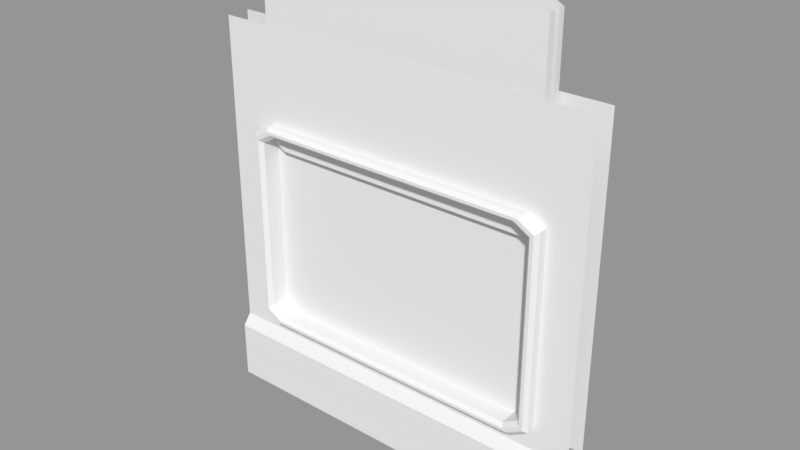 # Source: L5_ShopWindow.blend  (saved by Blender 2.79.0; exported with 4.5.12 LTS)
import bpy
from mathutils import Matrix  # noqa: F401  (used for matrix-valued properties, if any)

bpy.ops.wm.read_factory_settings(use_empty=True)
scene = bpy.context.scene
scene.name = 'Scene'

# ---- collections
col_collection_1 = bpy.data.collections.new('Collection 1'); scene.collection.children.link(col_collection_1)

# ---- materials (node trees are filled in below, after node groups)
mat_l5_shopwindowwindowm = bpy.data.materials.new('L5_ShopWindowWindowM')
mat_l5_shopwindowwindowm.alpha_threshold = 0.0
mat_l5_shopwindowwindowm.use_transparent_shadow = False
mat_l5_shopwindowwindowm.roughness = 0.5
mat_l5_shopwindowshutterm = bpy.data.materials.new('L5_ShopWindowShutterM')
mat_l5_shopwindowshutterm.alpha_threshold = 0.0
mat_l5_shopwindowshutterm.use_transparent_shadow = False
mat_l5_shopwindowshutterm.roughness = 0.5
mat_l5_shopwindowm = bpy.data.materials.new('L5_ShopWindowM')
mat_l5_shopwindowm.alpha_threshold = 0.0
mat_l5_shopwindowm.use_transparent_shadow = False
mat_l5_shopwindowm.roughness = 0.5

# ---- material node trees

# ---- meshes
me_l5_shopwindowwindow = bpy.data.meshes.new('L5_ShopWindowWindow')
me_l5_shopwindowwindow.from_pydata([(-0.679, -0.01239, 0.4729), (-0.679, 0.01239, 0.4729), (0.679, -0.01011, 1.471), (0.679, 0.01011, 1.471), (0.7589, -0.01011, 1.426), (0.7589, 0.01011, 1.426), (0.679, -0.01239, 0.4729), (0.679, 0.01239, 0.4729), (0.7589, -0.01239, 0.5187), (0.7589, 0.01239, 0.5187), (-0.7589, -0.01239, 0.5187), (-0.7589, 0.01239, 0.5187), (-0.7589, -0.01011, 1.426), (-0.7589, 0.01011, 1.426), (-0.679, -0.01011, 1.471), (-0.679, 0.01011, 1.471)], [], [(15, 1, 11, 13), (14, 12, 10, 0), (3, 7, 1, 15), (5, 9, 7, 3), (4, 2, 6, 8), (2, 14, 0, 6)])
_uv = me_l5_shopwindowwindow.uv_layers.new(name='UVMap')
_uv.uv.foreach_set('vector', [0.6032, 0.5713, 0.9999, 0.5713, 0.9817, 0.603, 0.6215, 0.603, 0.03183, 0.3968, 9.781e-05, 0.3785, 9.819e-05, 0.01833, 0.03183, 9.781e-05, 0.6032, 0.03183, 0.9999, 0.03183, 0.9999, 0.5713, 0.6032, 0.5713, 0.6215, 9.824e-05, 0.9817, 9.781e-05, 0.9999, 0.03183, 0.6032, 0.03183, 0.603, 0.3785, 0.5713, 0.3968, 0.5713, 9.793e-05, 0.603, 0.01833, 0.5713, 0.3968, 0.03183, 0.3968, 0.03183, 9.781e-05, 0.5713, 9.793e-05])
me_l5_shopwindowwindow.materials.append(mat_l5_shopwindowwindowm)
me_l5_shopwindowwindow.materials.append(None)
me_l5_shopwindowwindow.use_remesh_preserve_volume = False
me_l5_shopwindowwindow.use_remesh_preserve_attributes = False
me_l5_shopwindowwindow.use_mirror_vertex_groups = False
me_l5_shopwindowwindow.update()
me_l5_shopwindowshutter = bpy.data.meshes.new('L5_ShopWindowShutter')
me_l5_shopwindowshutter.from_pydata([(0.679, -0.04932, 2.383), (-0.7589, -0.04932, 2.337), (-0.679, -0.04932, 2.383), (0.679, 0.04932, 2.383), (0.7589, -0.04932, 2.337), (-0.679, 0.04932, 2.383), (0.679, -0.04932, 2.296), (0.7589, -0.01644, 2.337), (-0.679, -0.04932, 2.296), (0.679, -0.01644, 2.383), (0.679, 0.01644, 2.383), (-0.679, -0.01644, 2.383), (-0.679, 0.01644, 2.383), (-0.7589, -0.01644, 2.337), (-0.7589, 0.04932, 2.337), (-0.679, 0.04932, 2.296), (0.679, 0.04932, 2.296), (0.7589, 0.04932, 2.337), (0.7589, 0.01644, 2.337), (0.679, 0.01644, 2.296), (-0.679, 0.01644, 2.296), (-0.7589, 0.01644, 2.337), (0.679, -0.01644, 2.296), (-0.679, -0.01644, 2.296), (-0.7589, -0.04932, 1.426), (-0.7589, -0.01644, 1.426), (-0.679, -0.01644, 1.384), (0.679, -0.01644, 1.384), (-0.679, -0.04932, 1.384), (0.679, -0.04932, 1.384), (-0.7589, 0.04932, 1.426), (-0.679, 0.04932, 1.384), (0.679, 0.04932, 1.384), (0.7589, 0.04932, 1.426), (0.7589, 0.01644, 1.426), (0.679, 0.01644, 1.384), (-0.679, 0.01644, 1.384), (-0.7589, 0.01644, 1.426), (0.7589, -0.04932, 1.426), (0.7589, -0.01644, 1.426)], [], [(12, 21, 20), (3, 17, 16), (10, 12, 20, 19), (0, 2, 8, 6), (4, 0, 6), (16, 17, 33, 32), (18, 19, 35, 34), (15, 16, 32, 31), (5, 3, 16, 15), (19, 20, 36, 35), (14, 5, 15), (18, 10, 19), (23, 22, 27, 26), (14, 15, 31, 30), (9, 7, 22), (11, 9, 22, 23), (13, 11, 23), (2, 1, 8), (35, 32, 33, 34), (36, 31, 32, 35), (36, 37, 30, 31), (28, 26, 27, 29), (28, 24, 25, 26), (29, 27, 39, 38), (17, 18, 34, 33), (7, 4, 38, 39), (4, 6, 29, 38), (22, 7, 39, 27), (13, 23, 26, 25), (6, 8, 28, 29), (21, 14, 30, 37), (8, 1, 24, 28), (1, 13, 25, 24), (20, 21, 37, 36)])
_uv = me_l5_shopwindowshutter.uv_layers.new(name='UVMap')
_uv.uv.foreach_set('vector', [0.06273, 0.9998, 0.03679, 0.9849, 0.06273, 0.9715, 0.9455, 0.3403, 0.9195, 0.3254, 0.9455, 0.312, 0.4412, 0.6594, 0.0001667, 0.6594, 0.0001667, 0.6311, 0.4412, 0.6311, 0.8826, 0.6594, 0.4415, 0.6594, 0.4415, 0.6311, 0.8826, 0.6311, 0.9088, 0.6658, 0.8829, 0.6807, 0.8829, 0.6524, 0.9455, 0.312, 0.9195, 0.3254, 0.9195, 0.02936, 0.9455, 0.01597, 0.9088, 0.3254, 0.8829, 0.312, 0.8829, 0.01597, 0.9088, 0.02936, 0.0001662, 0.02846, 0.4412, 0.02846, 0.4412, 0.3245, 0.0001665, 0.3245, 0.0001662, 0.0001662, 0.4412, 0.0001662, 0.4412, 0.02846, 0.0001662, 0.02846, 0.4412, 0.6311, 0.0001667, 0.6311, 0.0001665, 0.3351, 0.4412, 0.3351, 0.02611, 0.9849, 0.0001662, 0.9998, 0.0001662, 0.9715, 0.9088, 0.3254, 0.8829, 0.3403, 0.8829, 0.312, 0.4415, 0.02846, 0.8826, 0.02846, 0.8826, 0.3244, 0.4415, 0.3245, 0.02611, 0.9849, 0.0001662, 0.9715, 0.0001662, 0.6755, 0.02611, 0.6889, 0.9455, 0.6807, 0.9195, 0.6658, 0.9455, 0.6524, 0.4415, 0.0001662, 0.8826, 0.0001662, 0.8826, 0.02846, 0.4415, 0.02846, 0.08901, 0.9849, 0.06306, 0.9998, 0.06306, 0.9715, 0.1256, 0.9998, 0.09968, 0.9849, 0.1256, 0.9715, 0.9088, 0.0001662, 0.9195, 0.0001663, 0.9195, 0.02936, 0.9088, 0.02936, 0.0001665, 0.3351, 0.0001665, 0.3245, 0.4412, 0.3245, 0.4412, 0.3351, 0.03679, 0.6597, 0.03679, 0.6889, 0.02611, 0.6889, 0.02611, 0.6597, 0.4415, 0.3351, 0.4415, 0.3245, 0.8826, 0.3244, 0.8826, 0.3351, 0.09968, 0.6597, 0.09968, 0.6889, 0.08901, 0.6889, 0.08901, 0.6597, 0.9088, 0.3406, 0.9195, 0.3406, 0.9195, 0.3698, 0.9088, 0.3698, 0.9195, 0.3254, 0.9088, 0.3254, 0.9088, 0.02936, 0.9195, 0.02936, 0.9195, 0.6658, 0.9088, 0.6658, 0.9088, 0.3698, 0.9195, 0.3698, 0.9088, 0.6658, 0.8829, 0.6524, 0.8829, 0.3564, 0.9088, 0.3698, 0.9455, 0.6524, 0.9195, 0.6658, 0.9195, 0.3698, 0.9455, 0.3564, 0.08901, 0.9849, 0.06306, 0.9715, 0.06306, 0.6755, 0.08901, 0.6889, 0.8826, 0.6311, 0.4415, 0.6311, 0.4415, 0.3351, 0.8826, 0.3351, 0.03679, 0.9849, 0.02611, 0.9849, 0.02611, 0.6889, 0.03679, 0.6889, 0.1256, 0.9715, 0.09968, 0.9849, 0.09968, 0.6889, 0.1256, 0.6755, 0.09968, 0.9849, 0.08901, 0.9849, 0.08901, 0.6889, 0.09968, 0.6889, 0.06273, 0.9715, 0.03679, 0.9849, 0.03679, 0.6889, 0.06273, 0.6755])
me_l5_shopwindowshutter.materials.append(mat_l5_shopwindowshutterm)
me_l5_shopwindowshutter.use_remesh_preserve_volume = False
me_l5_shopwindowshutter.use_remesh_preserve_attributes = False
me_l5_shopwindowshutter.use_mirror_vertex_groups = False
me_l5_shopwindowshutter.update()
me_l5_shopwindow = bpy.data.meshes.new('L5_ShopWindow')
me_l5_shopwindow.from_pydata([(0.7286, -0.06043, 2.0), (1.0, -0.1039, 0.0), (-1.0, -0.1039, 0.0), (0.8143, -0.06043, 2.0), (-0.8143, -0.1039, 0.0), (1.0, -0.06043, 2.0), (-1.0, -0.06043, 2.0), (-0.7286, -0.1039, 0.0), (1.0, -0.1039, 0.3002), (-1.0, -0.1039, 0.3002), (0.7286, -0.1039, 0.0), (1.0, -0.06043, 0.3584), (-1.0, -0.06043, 0.3584), (0.8143, -0.1039, 0.0), (-0.7286, -0.06043, 2.0), (-0.8143, -0.06043, 2.0), (0.8143, -0.1039, 0.3002), (0.7286, -0.1039, 0.3002), (-0.7286, -0.1039, 0.3002), (-0.8143, -0.1039, 0.3002), (0.8143, -0.06043, 0.3584), (0.7286, -0.06043, 0.3584), (-0.7286, -0.06043, 0.3584), (-0.8143, -0.06043, 0.3584), (1.0, -0.06043, 0.4272), (1.0, -0.06043, 0.4764), (1.0, -0.06043, 1.468), (1.0, -0.06043, 1.517), (-1.0, -0.06043, 0.4272), (-1.0, -0.06043, 0.4764), (-1.0, -0.06043, 1.468), (-1.0, -0.06043, 1.517), (0.8143, -0.06043, 1.517), (0.8143, -0.06043, 1.468), (0.8143, -0.06043, 0.4764), (0.8143, -0.06043, 0.4272), (0.7286, -0.06043, 1.517), (0.679, -0.06043, 0.4729), (0.679, -0.04932, 1.471), (0.7286, -0.06043, 0.4272), (-0.7589, -0.06043, 0.5187), (-0.7589, -0.04932, 1.426), (-0.679, -0.06043, 0.4729), (-0.679, -0.04932, 1.471), (-0.7286, -0.06043, 1.517), (0.7589, -0.06043, 0.5187), (-0.7286, -0.06043, 0.4272), (-0.8143, -0.06043, 1.517), (-0.8143, -0.06043, 1.468), (-0.8143, -0.06043, 0.4764), (-0.8143, -0.06043, 0.4272), (0.8143, -0.1057, 1.468), (0.8143, -0.1057, 0.4764), (-0.7589, -0.1057, 0.5187), (-0.679, -0.1057, 0.4729), (-0.7589, -0.1057, 1.426), (-0.679, -0.1057, 1.471), (0.679, -0.1057, 1.471), (0.7589, -0.1057, 1.426), (0.7589, -0.1057, 0.5187), (0.679, -0.1057, 0.4729), (-0.8143, -0.1057, 1.468), (-0.8143, -0.1057, 0.4764), (0.7286, -0.1057, 0.4272), (-0.7286, -0.1057, 0.4272), (0.7286, -0.1057, 1.517), (-0.7286, -0.1057, 1.517), (0.7121, -0.1264, 0.4424), (0.6956, -0.1264, 0.4576), (-0.6956, -0.1264, 0.4576), (-0.7121, -0.1264, 0.4424), (-0.7958, -0.1264, 1.454), (-0.7774, -0.1264, 1.44), (-0.6956, -0.1264, 1.487), (-0.7121, -0.1264, 1.502), (0.6956, -0.1264, 1.487), (0.7121, -0.1264, 1.502), (-0.7774, -0.1264, 0.5046), (-0.7958, -0.1264, 0.4905), (0.7958, -0.1264, 0.4905), (0.7774, -0.1264, 0.5046), (0.7774, -0.1264, 1.44), (0.7958, -0.1264, 1.454), (0.7286, 0.06043, 2.0), (1.0, 0.1039, 0.0), (-1.0, 0.1039, 0.0), (0.8143, 0.06043, 2.0), (-0.8143, 0.1039, 0.0), (1.0, 0.06043, 2.0), (-1.0, 0.06043, 2.0), (-0.7286, 0.1039, 0.0), (1.0, 0.1039, 0.3002), (-1.0, 0.1039, 0.3002), (0.7286, 0.1039, 0.0), (1.0, 0.06043, 0.3584), (-1.0, 0.06043, 0.3584), (0.8143, 0.1039, 0.0), (-0.7286, 0.06043, 2.0), (-0.8143, 0.06043, 2.0), (0.8143, 0.1039, 0.3002), (0.7286, 0.1039, 0.3002), (-0.7286, 0.1039, 0.3002), (-0.8143, 0.1039, 0.3002), (0.8143, 0.06043, 0.3584), (0.7286, 0.06043, 0.3584), (-0.7286, 0.06043, 0.3584), (-0.8143, 0.06043, 0.3584), (1.0, 0.06043, 0.4272), (1.0, 0.06043, 0.4764), (1.0, 0.06043, 1.468), (1.0, 0.06043, 1.517), (-1.0, 0.06043, 0.4272), (-1.0, 0.06043, 0.4764), (-1.0, 0.06043, 1.468), (-1.0, 0.06043, 1.517), (0.8143, 0.06043, 1.517), (0.8143, 0.06043, 1.468), (0.8143, 0.06043, 0.4764), (0.8143, 0.06043, 0.4272), (0.7286, 0.06043, 1.517), (0.679, 0.06043, 0.4729), (0.679, 0.04932, 1.471), (0.7286, 0.06043, 0.4272), (-0.7589, 0.06043, 0.5187), (0.7589, -0.04932, 1.426), (-0.679, 0.06043, 0.4729), (-0.679, 0.04932, 1.471), (-0.7286, 0.06043, 1.517), (0.7589, 0.06043, 0.5187), (-0.7286, 0.06043, 0.4272), (-0.8143, 0.06043, 1.517), (-0.8143, 0.06043, 1.468), (-0.8143, 0.06043, 0.4764), (-0.8143, 0.06043, 0.4272), (0.8143, 0.1057, 1.468), (0.8143, 0.1057, 0.4764), (-0.7589, 0.1057, 0.5187), (-0.679, 0.1057, 0.4729), (-0.7589, 0.1057, 1.426), (-0.679, 0.1057, 1.471), (0.679, 0.1057, 1.471), (0.7589, 0.1057, 1.426), (0.7589, 0.1057, 0.5187), (0.679, 0.1057, 0.4729), (-0.8143, 0.1057, 1.468), (-0.8143, 0.1057, 0.4764), (0.7286, 0.1057, 0.4272), (-0.7286, 0.1057, 0.4272), (0.7286, 0.1057, 1.517), (-0.7286, 0.1057, 1.517), (0.7121, 0.1264, 0.4424), (0.6956, 0.1264, 0.4576), (-0.6956, 0.1264, 0.4576), (-0.7121, 0.1264, 0.4424), (-0.7958, 0.1264, 1.454), (-0.7774, 0.1264, 1.44), (-0.6956, 0.1264, 1.487), (-0.7121, 0.1264, 1.502), (0.6956, 0.1264, 1.487), (0.7121, 0.1264, 1.502), (-0.7774, 0.1264, 0.5046), (-0.7958, 0.1264, 0.4905), (0.7958, 0.1264, 0.4905), (0.7774, 0.1264, 0.5046), (0.7774, 0.1264, 1.44), (0.7958, 0.1264, 1.454), (0.7589, -0.02014, 0.5187), (0.7589, 0.02014, 0.5187), (0.679, -0.02014, 0.4729), (0.679, 0.02014, 0.4729), (0.7589, -0.01644, 1.426), (-0.7589, -0.01644, 1.426), (-0.7589, -0.02014, 0.5187), (-0.7589, 0.02014, 0.5187), (-0.679, -0.02014, 0.4729), (-0.679, 0.02014, 0.4729), (-0.7589, 0.04932, 1.426), (0.7589, 0.04932, 1.426), (0.7589, 0.01644, 1.426), (-0.7589, 0.01644, 1.426), (0.679, 0.01644, 1.471), (0.679, -0.01644, 1.471), (-0.679, -0.01644, 1.471), (-0.679, 0.01644, 1.471), (-0.679, -0.01239, 0.4729), (-0.679, 0.01239, 0.4729), (0.679, -0.01011, 1.471), (0.679, 0.01011, 1.471), (0.7589, -0.01011, 1.426), (0.7589, 0.01011, 1.426), (0.679, -0.01239, 0.4729), (0.679, 0.01239, 0.4729), (0.7589, -0.01239, 0.5187), (0.7589, 0.01239, 0.5187), (-0.7589, -0.01239, 0.5187), (-0.7589, 0.01239, 0.5187), (-0.7589, -0.01011, 1.426), (-0.7589, 0.01011, 1.426), (-0.679, -0.01011, 1.471), (-0.679, 0.01011, 1.471), (-0.685, -3.04e-12, 0.4685), (0.685, -3.04e-12, 1.476), (0.7655, -3.04e-12, 1.429), (0.685, 2.815e-09, 0.4685), (0.7655, -9.425e-10, 0.5148), (-0.7655, 2.815e-09, 0.5148), (-0.7655, -9.425e-10, 1.429), (-0.685, -9.425e-10, 1.476)], [], [(10, 17, 18, 7), (47, 15, 6, 31), (13, 16, 17, 10), (1, 8, 16, 13), (18, 22, 23, 19), (4, 19, 9, 2), (17, 21, 22, 18), (16, 20, 21, 17), (19, 23, 12, 9), (8, 11, 20, 16), (7, 18, 19, 4), (27, 5, 3, 32), (32, 3, 0, 36), (42, 40, 53, 54), (49, 46, 64, 62), (44, 14, 15, 47), (22, 46, 50, 23), (37, 42, 54, 60), (44, 48, 61, 66), (167, 178, 177, 128), (124, 45, 59, 58), (45, 37, 60, 59), (35, 34, 39), (21, 39, 46, 22), (0, 14, 44, 36), (40, 41, 55, 53), (34, 33, 51, 52), (20, 35, 39, 21), (33, 32, 36), (47, 48, 44), (50, 46, 49), (11, 24, 35, 20), (24, 25, 34, 35), (25, 26, 33, 34), (26, 27, 32, 33), (23, 50, 28, 12), (50, 49, 29, 28), (49, 48, 30, 29), (48, 47, 31, 30), (80, 81, 58, 59), (77, 69, 54, 53), (75, 73, 56, 57), (73, 72, 55, 56), (68, 80, 59, 60), (69, 68, 60, 54), (72, 77, 53, 55), (81, 75, 57, 58), (46, 39, 63, 64), (41, 43, 56, 55), (39, 34, 52, 63), (48, 49, 62, 61), (43, 38, 57, 56), (33, 36, 65, 51), (36, 44, 66, 65), (38, 124, 58, 57), (51, 65, 76, 82), (82, 76, 75, 81), (61, 62, 78, 71), (71, 78, 77, 72), (64, 63, 67, 70), (70, 67, 68, 69), (63, 52, 79, 67), (67, 79, 80, 68), (66, 61, 71, 74), (74, 71, 72, 73), (65, 66, 74, 76), (76, 74, 73, 75), (62, 64, 70, 78), (78, 70, 69, 77), (52, 51, 82, 79), (79, 82, 81, 80), (93, 90, 101, 100), (130, 114, 89, 98), (96, 93, 100, 99), (84, 96, 99, 91), (101, 102, 106, 105), (87, 85, 92, 102), (100, 101, 105, 104), (99, 100, 104, 103), (102, 92, 95, 106), (91, 99, 103, 94), (90, 87, 102, 101), (110, 115, 86, 88), (115, 119, 83, 86), (125, 137, 136, 123), (132, 145, 147, 129), (127, 130, 98, 97), (105, 106, 133, 129), (120, 143, 137, 125), (127, 149, 144, 131), (169, 167, 128, 120), (177, 141, 142, 128), (128, 142, 143, 120), (118, 122, 117), (104, 105, 129, 122), (83, 119, 127, 97), (123, 136, 138, 176), (117, 135, 134, 116), (103, 104, 122, 118), (116, 119, 115), (130, 127, 131), (133, 132, 129), (94, 103, 118, 107), (107, 118, 117, 108), (108, 117, 116, 109), (109, 116, 115, 110), (106, 95, 111, 133), (133, 111, 112, 132), (132, 112, 113, 131), (131, 113, 114, 130), (163, 142, 141, 164), (160, 136, 137, 152), (158, 140, 139, 156), (156, 139, 138, 155), (151, 143, 142, 163), (152, 137, 143, 151), (155, 138, 136, 160), (164, 141, 140, 158), (129, 147, 146, 122), (176, 138, 139, 126), (122, 146, 135, 117), (131, 144, 145, 132), (126, 139, 140, 121), (116, 134, 148, 119), (119, 148, 149, 127), (121, 140, 141, 177), (134, 165, 159, 148), (165, 164, 158, 159), (144, 154, 161, 145), (154, 155, 160, 161), (147, 153, 150, 146), (153, 152, 151, 150), (146, 150, 162, 135), (150, 151, 163, 162), (149, 157, 154, 144), (157, 156, 155, 154), (148, 159, 157, 149), (159, 158, 156, 157), (145, 161, 153, 147), (161, 160, 152, 153), (135, 162, 165, 134), (162, 163, 164, 165), (173, 123, 176, 179), (175, 125, 123, 173), (175, 169, 120, 125), (42, 37, 168, 174), (42, 174, 172, 40), (40, 172, 171, 41), (37, 45, 166, 168), (45, 124, 170, 166), (185, 191, 169, 175), (188, 170, 181, 186), (193, 189, 178, 167), (191, 193, 167, 169), (195, 185, 175, 173), (197, 195, 173, 179), (197, 179, 183, 199), (186, 181, 182, 198), (180, 187, 199, 183), (201, 186, 198, 207), (171, 196, 198, 182), (206, 197, 199, 207), (171, 172, 194, 196), (206, 205, 195, 197), (172, 174, 184, 194), (205, 200, 185, 195), (168, 166, 192, 190), (203, 204, 193, 191), (166, 170, 188, 192), (204, 202, 189, 193), (178, 189, 187, 180), (202, 188, 186, 201), (174, 168, 190, 184), (200, 203, 191, 185), (184, 190, 203, 200), (189, 202, 201, 187), (192, 188, 202, 204), (190, 192, 204, 203), (194, 184, 200, 205), (196, 194, 205, 206), (196, 206, 207, 198), (187, 201, 207, 199)])
_uv = me_l5_shopwindow.uv_layers.new(name='UVMap')
_uv.uv.foreach_set('vector', [0.3763, 0.2508, 0.3763, 0.3282, 0.0003169, 0.3282, 0.0003168, 0.2508, 0.7781, 0.8751, 0.7781, 0.9997, 0.7301, 0.9997, 0.7301, 0.8751, 0.6816, 0.4799, 0.6816, 0.5574, 0.6595, 0.5574, 0.6595, 0.4799, 0.7295, 0.4799, 0.7295, 0.5574, 0.6816, 0.5574, 0.6816, 0.4799, 0.8002, 0.5574, 0.8002, 0.5761, 0.7781, 0.5761, 0.7781, 0.5574, 0.7781, 0.4799, 0.7781, 0.5574, 0.7301, 0.5574, 0.7301, 0.4799, 0.3763, 0.3282, 0.3763, 0.347, 0.0003169, 0.347, 0.0003169, 0.3282, 0.6816, 0.5574, 0.6816, 0.5761, 0.6595, 0.5761, 0.6595, 0.5574, 0.7781, 0.5574, 0.7781, 0.5761, 0.7301, 0.5761, 0.7301, 0.5574, 0.7295, 0.5574, 0.7295, 0.5761, 0.6816, 0.5761, 0.6816, 0.5574, 0.8002, 0.4799, 0.8002, 0.5574, 0.7781, 0.5574, 0.7781, 0.4799, 0.7295, 0.8751, 0.7295, 0.9997, 0.6816, 0.9997, 0.6816, 0.8751, 0.6816, 0.8751, 0.6816, 0.9997, 0.6595, 0.9997, 0.6595, 0.8751, 0.03065, 0.4944, 0.002846, 0.493, 0.004485, 0.4799, 0.03101, 0.4833, 0.3769, 0.28, 0.3842, 0.2556, 0.3954, 0.2589, 0.3881, 0.2834, 0.8002, 0.8751, 0.8002, 0.9997, 0.7781, 0.9997, 0.7781, 0.8751, 0.8002, 0.5761, 0.8002, 0.5939, 0.7781, 0.5939, 0.7781, 0.5761, 0.325, 0.4941, 0.03065, 0.4944, 0.03101, 0.4833, 0.3249, 0.4829, 0.4308, 0.3819, 0.4053, 0.3819, 0.4053, 0.3702, 0.4308, 0.3702, 0.3537, 0.5189, 0.5863, 0.5215, 0.5862, 0.53, 0.3528, 0.53, 0.5864, 0.4958, 0.3529, 0.4935, 0.3524, 0.4812, 0.5864, 0.4812, 0.3529, 0.4935, 0.325, 0.4941, 0.3249, 0.4829, 0.3524, 0.4812, 0.6816, 0.5939, 0.6816, 0.6066, 0.6595, 0.5939, 0.3763, 0.347, 0.3763, 0.3647, 0.0003168, 0.3647, 0.0003169, 0.347, 0.3763, 0.1249, 0.0003168, 0.1249, 0.0003168, 0.0003168, 0.3763, 0.0003169, 0.3898, 0.001233, 0.3907, 0.2235, 0.3769, 0.2234, 0.3787, 0.001142, 0.5617, 0.0003168, 0.5617, 0.2561, 0.55, 0.2561, 0.55, 0.0003168, 0.6816, 0.5761, 0.6816, 0.5939, 0.6595, 0.5939, 0.6595, 0.5761, 0.6816, 0.8624, 0.6816, 0.8751, 0.6595, 0.8751, 0.7781, 0.8751, 0.7781, 0.8624, 0.8002, 0.8751, 0.7781, 0.5939, 0.8002, 0.5939, 0.7781, 0.6066, 0.7295, 0.5761, 0.7295, 0.5939, 0.6816, 0.5939, 0.6816, 0.5761, 0.7295, 0.5939, 0.7295, 0.6066, 0.6816, 0.6066, 0.6816, 0.5939, 0.7295, 0.6066, 0.7295, 0.8624, 0.6816, 0.8624, 0.6816, 0.6066, 0.7295, 0.8624, 0.7295, 0.8751, 0.6816, 0.8751, 0.6816, 0.8624, 0.7781, 0.5761, 0.7781, 0.5939, 0.7301, 0.5939, 0.7301, 0.5761, 0.7781, 0.5939, 0.7781, 0.6066, 0.7301, 0.6066, 0.7301, 0.5939, 0.7781, 0.6066, 0.7781, 0.8624, 0.7301, 0.8624, 0.7301, 0.6066, 0.7781, 0.8624, 0.7781, 0.8751, 0.7301, 0.8751, 0.7301, 0.8624, 0.5381, 0.007593, 0.5381, 0.2488, 0.531, 0.2452, 0.531, 0.01123, 0.4021, 0.2827, 0.4091, 0.2594, 0.4169, 0.26, 0.4101, 0.2827, 0.3517, 0.6437, 0.00846, 0.6437, 0.01253, 0.6374, 0.3476, 0.6373, 0.4343, 0.357, 0.4099, 0.357, 0.4123, 0.3493, 0.436, 0.3493, 0.407, 0.4074, 0.4314, 0.4074, 0.4291, 0.4151, 0.4053, 0.4151, 0.01104, 0.6304, 0.3543, 0.6303, 0.3502, 0.6367, 0.01512, 0.6367, 0.4604, 0.2488, 0.4604, 0.007593, 0.4676, 0.01123, 0.4676, 0.2452, 0.404, 0.2989, 0.3807, 0.2918, 0.3813, 0.284, 0.404, 0.2908, 0.0003169, 0.6066, 0.3624, 0.6066, 0.3624, 0.6179, 0.0003168, 0.6179, 0.0003168, 0.6681, 0.02409, 0.6681, 0.02409, 0.6826, 0.0003168, 0.6826, 0.4105, 0.3825, 0.436, 0.3825, 0.436, 0.3942, 0.4105, 0.3942, 0.4368, 0.2561, 0.4368, 0.0003168, 0.4485, 0.0003168, 0.4485, 0.2561, 0.02409, 0.6681, 0.3745, 0.6681, 0.3745, 0.6826, 0.02409, 0.6826, 0.4013, 0.324, 0.3769, 0.3167, 0.3803, 0.3055, 0.4047, 0.3129, 0.3624, 0.6674, 0.0003168, 0.6674, 0.0003168, 0.6562, 0.3624, 0.6562, 0.3745, 0.6681, 0.3982, 0.6681, 0.3982, 0.6826, 0.3745, 0.6826, 0.4047, 0.3129, 0.3803, 0.3055, 0.3808, 0.2976, 0.4047, 0.3048, 0.4047, 0.3048, 0.3808, 0.2976, 0.3807, 0.2918, 0.404, 0.2989, 0.4485, 0.2561, 0.4485, 0.0003168, 0.4556, 0.003955, 0.4556, 0.2525, 0.4556, 0.2525, 0.4556, 0.003955, 0.4604, 0.007593, 0.4604, 0.2488, 0.0003168, 0.6179, 0.3624, 0.6179, 0.3583, 0.6243, 0.00442, 0.6243, 0.00442, 0.6243, 0.3583, 0.6243, 0.3543, 0.6303, 0.01104, 0.6304, 0.4105, 0.3942, 0.436, 0.3942, 0.4337, 0.4019, 0.4088, 0.4019, 0.4088, 0.4019, 0.4337, 0.4019, 0.4314, 0.4074, 0.407, 0.4074, 0.4308, 0.3702, 0.4053, 0.3702, 0.4076, 0.3625, 0.4325, 0.3625, 0.4325, 0.3625, 0.4076, 0.3625, 0.4099, 0.357, 0.4343, 0.357, 0.3624, 0.6562, 0.0003168, 0.6562, 0.00442, 0.6498, 0.3583, 0.6498, 0.3583, 0.6498, 0.00442, 0.6498, 0.00846, 0.6437, 0.3517, 0.6437, 0.3881, 0.2834, 0.3954, 0.2589, 0.4033, 0.2595, 0.3961, 0.2834, 0.3961, 0.2834, 0.4033, 0.2595, 0.4091, 0.2594, 0.4021, 0.2827, 0.55, 0.0003168, 0.55, 0.2561, 0.5429, 0.2525, 0.5429, 0.003955, 0.5429, 0.003955, 0.5429, 0.2525, 0.5381, 0.2488, 0.5381, 0.007593, 0.3763, 0.4793, 0.0003169, 0.4793, 0.0003168, 0.4018, 0.3763, 0.4018, 0.6367, 0.6045, 0.5888, 0.6045, 0.5888, 0.4799, 0.6367, 0.4799, 0.8487, 0.4799, 0.8708, 0.4799, 0.8708, 0.5574, 0.8487, 0.5574, 0.8008, 0.4799, 0.8487, 0.4799, 0.8487, 0.5574, 0.8008, 0.5574, 0.6587, 0.9222, 0.6366, 0.9222, 0.6366, 0.9035, 0.6587, 0.9035, 0.6366, 0.9997, 0.5886, 0.9997, 0.5887, 0.9222, 0.6366, 0.9222, 0.3763, 0.4018, 0.0003168, 0.4018, 0.0003168, 0.3831, 0.3763, 0.3831, 0.8487, 0.5574, 0.8708, 0.5574, 0.8708, 0.5761, 0.8487, 0.5761, 0.6366, 0.9222, 0.5887, 0.9222, 0.5887, 0.9035, 0.6366, 0.9035, 0.8008, 0.5574, 0.8487, 0.5574, 0.8487, 0.5761, 0.8008, 0.5761, 0.6587, 0.9997, 0.6366, 0.9997, 0.6366, 0.9222, 0.6587, 0.9222, 0.8008, 0.8751, 0.8487, 0.8751, 0.8487, 0.9997, 0.8008, 0.9997, 0.8487, 0.8751, 0.8708, 0.8751, 0.8708, 0.9997, 0.8487, 0.9997, 0.03059, 0.5299, 0.03105, 0.541, 0.004866, 0.5445, 0.003122, 0.5317, 0.4053, 0.3235, 0.4168, 0.3216, 0.4209, 0.3468, 0.4093, 0.3487, 0.6588, 0.6045, 0.6367, 0.6045, 0.6367, 0.4799, 0.6588, 0.48, 0.6587, 0.9035, 0.6366, 0.9035, 0.6366, 0.8857, 0.6587, 0.8857, 0.325, 0.5293, 0.3249, 0.5405, 0.03105, 0.541, 0.03059, 0.5299, 0.4047, 0.332, 0.4013, 0.3432, 0.3769, 0.3358, 0.3803, 0.3247, 0.3244, 0.5193, 0.3537, 0.5189, 0.3528, 0.53, 0.325, 0.5293, 0.5862, 0.53, 0.5861, 0.5445, 0.3521, 0.5423, 0.3528, 0.53, 0.3528, 0.53, 0.3521, 0.5423, 0.3249, 0.5405, 0.325, 0.5293, 0.8487, 0.5939, 0.8708, 0.5939, 0.8487, 0.6066, 0.3763, 0.3831, 0.0003168, 0.3831, 0.0003169, 0.3653, 0.3763, 0.3653, 0.3763, 0.1255, 0.3763, 0.2501, 0.0003168, 0.2501, 0.0003168, 0.1255, 0.4251, 0.001267, 0.4362, 0.001267, 0.4362, 0.2234, 0.4224, 0.2234, 0.4996, 0.0003168, 0.5112, 0.0003168, 0.5112, 0.2561, 0.4996, 0.2561, 0.8487, 0.5761, 0.8708, 0.5761, 0.8708, 0.5939, 0.8487, 0.5939, 0.8487, 0.8624, 0.8708, 0.8751, 0.8487, 0.8751, 0.6367, 0.6045, 0.6588, 0.6045, 0.6367, 0.6172, 0.6366, 0.8857, 0.6366, 0.873, 0.6587, 0.8857, 0.8008, 0.5761, 0.8487, 0.5761, 0.8487, 0.5939, 0.8008, 0.5939, 0.8008, 0.5939, 0.8487, 0.5939, 0.8487, 0.6066, 0.8008, 0.6066, 0.8008, 0.6066, 0.8487, 0.6066, 0.8487, 0.8624, 0.8008, 0.8624, 0.8008, 0.8624, 0.8487, 0.8624, 0.8487, 0.8751, 0.8008, 0.8751, 0.6366, 0.9035, 0.5887, 0.9035, 0.5887, 0.8857, 0.6366, 0.8857, 0.6366, 0.8857, 0.5887, 0.8857, 0.5887, 0.873, 0.6366, 0.873, 0.6366, 0.873, 0.5887, 0.873, 0.5888, 0.6172, 0.6367, 0.6172, 0.6367, 0.6172, 0.5888, 0.6172, 0.5888, 0.6045, 0.6367, 0.6045, 0.5232, 0.007593, 0.5303, 0.01123, 0.5303, 0.2452, 0.5232, 0.2488, 0.4306, 0.3241, 0.4386, 0.3252, 0.4423, 0.3487, 0.4345, 0.3482, 0.354, 0.5996, 0.3499, 0.606, 0.01507, 0.606, 0.011, 0.5997, 0.4008, 0.3568, 0.4003, 0.3647, 0.3775, 0.3579, 0.3775, 0.3498, 0.3848, 0.2511, 0.3769, 0.2505, 0.3837, 0.2278, 0.3918, 0.2278, 0.00855, 0.5515, 0.01262, 0.5452, 0.3474, 0.5452, 0.3515, 0.5515, 0.4753, 0.2488, 0.4682, 0.2452, 0.4682, 0.01123, 0.4753, 0.007593, 0.4298, 0.3093, 0.4288, 0.3172, 0.4053, 0.321, 0.4058, 0.3131, 0.0003168, 0.5753, 0.0003168, 0.564, 0.3622, 0.564, 0.3622, 0.5753, 0.5623, 0.0003168, 0.5769, 0.0003168, 0.5769, 0.02409, 0.5623, 0.02409, 0.4096, 0.2549, 0.3984, 0.2516, 0.4058, 0.2271, 0.4169, 0.2305, 0.4989, 0.2561, 0.4873, 0.2561, 0.4873, 0.0003168, 0.4989, 0.0003168, 0.5623, 0.02409, 0.5769, 0.02409, 0.5769, 0.3745, 0.5623, 0.3745, 0.4305, 0.284, 0.4323, 0.2955, 0.4072, 0.2995, 0.4053, 0.288, 0.3622, 0.5759, 0.3622, 0.5871, 0.0003168, 0.5871, 0.0003168, 0.5759, 0.5623, 0.3745, 0.5769, 0.3745, 0.5769, 0.3982, 0.5623, 0.3982, 0.4323, 0.2955, 0.4313, 0.3035, 0.4067, 0.3074, 0.4072, 0.2995, 0.4313, 0.3035, 0.4298, 0.3093, 0.4058, 0.3131, 0.4067, 0.3074, 0.4873, 0.2561, 0.4801, 0.2525, 0.4801, 0.003955, 0.4873, 0.0003168, 0.4801, 0.2525, 0.4753, 0.2488, 0.4753, 0.007593, 0.4801, 0.003955, 0.0003168, 0.564, 0.004417, 0.5576, 0.3581, 0.5576, 0.3622, 0.564, 0.004417, 0.5576, 0.00855, 0.5515, 0.3515, 0.5515, 0.3581, 0.5576, 0.3984, 0.2516, 0.3905, 0.251, 0.3977, 0.2271, 0.4058, 0.2271, 0.3905, 0.251, 0.3848, 0.2511, 0.3918, 0.2278, 0.3977, 0.2271, 0.4013, 0.3432, 0.4008, 0.3511, 0.3769, 0.3439, 0.3769, 0.3358, 0.4008, 0.3511, 0.4008, 0.3568, 0.3775, 0.3498, 0.3769, 0.3439, 0.3622, 0.5871, 0.3581, 0.5935, 0.004417, 0.5935, 0.0003168, 0.5871, 0.3581, 0.5935, 0.354, 0.5996, 0.011, 0.5997, 0.004417, 0.5935, 0.4168, 0.3216, 0.4248, 0.3227, 0.4287, 0.3473, 0.4209, 0.3468, 0.4248, 0.3227, 0.4306, 0.3241, 0.4345, 0.3482, 0.4287, 0.3473, 0.5112, 0.0003168, 0.5184, 0.003955, 0.5184, 0.2525, 0.5112, 0.2561, 0.5184, 0.003955, 0.5232, 0.007593, 0.5232, 0.2488, 0.5184, 0.2525, 0.4152, 0.001267, 0.4251, 0.001267, 0.4224, 0.2234, 0.4143, 0.2234, 0.03104, 0.5199, 0.03059, 0.5299, 0.003122, 0.5317, 0.001626, 0.5194, 0.03104, 0.5199, 0.3244, 0.5193, 0.325, 0.5293, 0.03059, 0.5299, 0.03065, 0.4944, 0.325, 0.4941, 0.3243, 0.5043, 0.03093, 0.5045, 0.03065, 0.4944, 0.03093, 0.5045, 0.001648, 0.505, 0.002846, 0.493, 0.3898, 0.001233, 0.3997, 0.001313, 0.3988, 0.2236, 0.3907, 0.2235, 0.325, 0.4941, 0.3529, 0.4935, 0.3537, 0.5045, 0.3243, 0.5043, 0.3529, 0.4935, 0.5864, 0.4958, 0.5864, 0.5042, 0.3537, 0.5045, 0.0311, 0.5169, 0.3243, 0.5164, 0.3244, 0.5193, 0.03104, 0.5199, 0.6434, 0.4769, 0.6433, 0.4793, 0.6073, 0.4784, 0.6074, 0.4757, 0.3537, 0.516, 0.5864, 0.5178, 0.5863, 0.5215, 0.3537, 0.5189, 0.3243, 0.5164, 0.3537, 0.516, 0.3537, 0.5189, 0.3244, 0.5193, 0.001606, 0.517, 0.0311, 0.5169, 0.03104, 0.5199, 0.001626, 0.5194, 0.4104, 0.2234, 0.4113, 0.001284, 0.4152, 0.001267, 0.4143, 0.2234, 0.3785, 0.4666, 0.3786, 0.4642, 0.4146, 0.4651, 0.4145, 0.4678, 0.6074, 0.4757, 0.6073, 0.4784, 0.4145, 0.4783, 0.4144, 0.4755, 0.6075, 0.4651, 0.6075, 0.4679, 0.4145, 0.4678, 0.4146, 0.4651, 0.609, 0.4717, 0.6074, 0.4757, 0.4144, 0.4755, 0.4129, 0.4718, 0.3786, 0.4793, 0.3785, 0.4768, 0.4144, 0.4755, 0.4145, 0.4783, 0.3769, 0.4717, 0.3785, 0.4666, 0.4145, 0.4678, 0.4129, 0.4718, 0.3988, 0.2236, 0.3997, 0.001313, 0.4036, 0.00138, 0.4026, 0.2237, 0.4065, 0.2247, 0.4075, 0.0003168, 0.4113, 0.001284, 0.4104, 0.2234, 0.001648, 0.505, 0.03093, 0.5045, 0.03098, 0.5074, 0.001611, 0.5075, 0.0003168, 0.5122, 0.02953, 0.5121, 0.0311, 0.5169, 0.001606, 0.517, 0.3243, 0.5043, 0.3537, 0.5045, 0.3537, 0.5074, 0.3242, 0.5072, 0.3257, 0.5119, 0.3537, 0.5117, 0.3537, 0.516, 0.3243, 0.5164, 0.3537, 0.5045, 0.5864, 0.5042, 0.5864, 0.508, 0.3537, 0.5074, 0.3537, 0.5117, 0.588, 0.5129, 0.5864, 0.5178, 0.3537, 0.516, 0.6434, 0.4642, 0.6434, 0.4666, 0.6075, 0.4679, 0.6075, 0.4651, 0.645, 0.4718, 0.6434, 0.4769, 0.6074, 0.4757, 0.609, 0.4717, 0.03093, 0.5045, 0.3243, 0.5043, 0.3242, 0.5072, 0.03098, 0.5074, 0.02953, 0.5121, 0.3257, 0.5119, 0.3243, 0.5164, 0.0311, 0.5169, 0.03098, 0.5074, 0.3242, 0.5072, 0.3257, 0.5119, 0.02953, 0.5121, 0.6434, 0.4666, 0.645, 0.4718, 0.609, 0.4717, 0.6075, 0.4679, 0.3537, 0.5074, 0.5864, 0.508, 0.588, 0.5129, 0.3537, 0.5117, 0.3242, 0.5072, 0.3537, 0.5074, 0.3537, 0.5117, 0.3257, 0.5119, 0.001611, 0.5075, 0.03098, 0.5074, 0.02953, 0.5121, 0.0003168, 0.5122, 0.4026, 0.2237, 0.4036, 0.00138, 0.4075, 0.0003168, 0.4065, 0.2247, 0.3785, 0.4768, 0.3769, 0.4717, 0.4129, 0.4718, 0.4144, 0.4755, 0.6075, 0.4679, 0.609, 0.4717, 0.4129, 0.4718, 0.4145, 0.4678])
me_l5_shopwindow.materials.append(None)
me_l5_shopwindow.materials.append(None)
me_l5_shopwindow.materials.append(mat_l5_shopwindowm)
me_l5_shopwindow.use_remesh_preserve_volume = False
me_l5_shopwindow.use_remesh_preserve_attributes = False
me_l5_shopwindow.use_mirror_vertex_groups = False
me_l5_shopwindow.update()

# ---- objects
ob_l5_shopwindowwindow = bpy.data.objects.new('L5_ShopWindowWindow', me_l5_shopwindowwindow)
ob_l5_shopwindowshutter = bpy.data.objects.new('L5_ShopWindowShutter', me_l5_shopwindowshutter)
ob_l5_shopwindow = bpy.data.objects.new('L5_ShopWindow', me_l5_shopwindow)

# ---- transforms, parenting, visibility, modifiers, constraints
ob_l5_shopwindowwindow.location = (0.0, 0.0, 0.0)
ob_l5_shopwindowwindow.lock_rotations_4d = False
ob_l5_shopwindowwindow.empty_display_type = 'ARROWS'
ob_l5_shopwindowwindow.lineart.crease_threshold = 0.0
ob_l5_shopwindowshutter.location = (0.0, 0.0, 0.0)
ob_l5_shopwindowshutter.lock_rotations_4d = False
ob_l5_shopwindowshutter.empty_display_type = 'ARROWS'
ob_l5_shopwindowshutter.lineart.crease_threshold = 0.0
ob_l5_shopwindow.location = (0.0, 0.0, 0.0)
ob_l5_shopwindow.lock_rotations_4d = False
ob_l5_shopwindow.empty_display_type = 'ARROWS'
ob_l5_shopwindow.lineart.crease_threshold = 0.0

# ---- collection membership
col_collection_1.objects.link(ob_l5_shopwindowwindow)
col_collection_1.objects.link(ob_l5_shopwindowshutter)
col_collection_1.objects.link(ob_l5_shopwindow)

# ---- scene / render settings (as saved in the file)
scene.frame_start = 1; scene.frame_end = 250; scene.frame_set(1)
scene.render.engine = 'BLENDER_EEVEE_NEXT'
scene.render.resolution_percentage = 50
scene.render.dither_intensity = 0.0
scene.cycles.use_denoising = False
scene.cycles.samples = 128
scene.cycles.sampling_pattern = 'TABULATED_SOBOL'
scene.cycles.light_sampling_threshold = 0.0
scene.cycles.use_adaptive_sampling = False
scene.cycles.use_light_tree = False
scene.cycles.blur_glossy = 0.0
scene.cycles.sample_clamp_indirect = 0.0
scene.view_settings.view_transform = 'Standard'
bpy.context.view_layer.update()

# ---- added for rendering (the .blend has no active camera and no usable light): camera, sun + grey world if the file has none
cam_auto = bpy.data.cameras.new('AutoCamera')
cam_auto.lens = 50.0
cam_auto.sensor_width = 36.0
cam_auto.clip_end = 1000.0
ob_auto_camera = bpy.data.objects.new('AutoCamera', cam_auto)
scene.collection.objects.link(ob_auto_camera)
ob_auto_camera.location = (2.88784, -3.46541, 3.50172)
ob_auto_camera.rotation_euler = (1.09748, -7.21219e-08, 0.694738)
scene.camera = ob_auto_camera
light_auto_sun = bpy.data.lights.new('AutoSun', 'SUN')
light_auto_sun.energy = 3.0
light_auto_sun.angle = 0.0523599
ob_auto_sun = bpy.data.objects.new('AutoSun', light_auto_sun)
scene.collection.objects.link(ob_auto_sun)
ob_auto_sun.rotation_euler = (0.872665, 0.174533, 0.523599)
if scene.world is None:
    world_auto = bpy.data.worlds.new('AutoWorld')
    world_auto.color = (0.3, 0.3, 0.3)
    scene.world = world_auto
bpy.context.view_layer.update()
